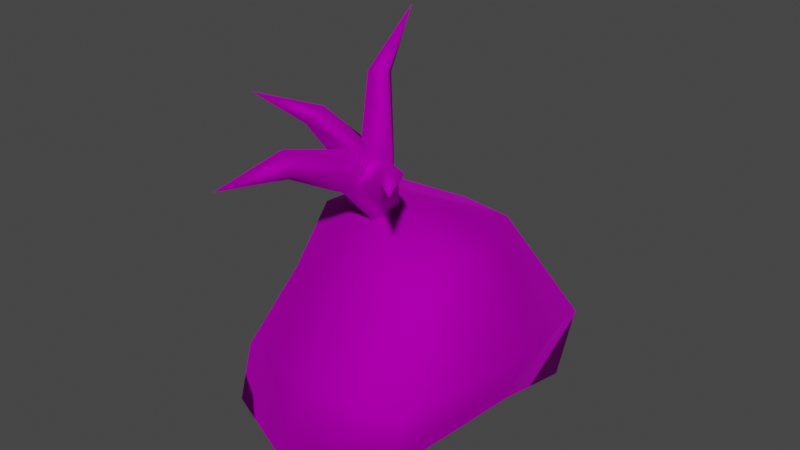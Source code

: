 # Source: Wig_F_Hair_Back.blend  (saved by Blender 4.1.24; exported with 4.5.12 LTS)
import bpy
from mathutils import Matrix  # noqa: F401  (used for matrix-valued properties, if any)

bpy.ops.wm.read_factory_settings(use_empty=True)
scene = bpy.context.scene
scene.name = 'Scene'

# ---- collections
col_collection = bpy.data.collections.new('Collection'); scene.collection.children.link(col_collection)

# ---- images (referenced by path relative to the original .blend; pixels are not part of the script)
import os
ASSET_DIR = os.environ.get("B2B_ASSET_DIR", "")  # directory of the original .blend (textures are referenced by path, not embedded)
HERE = os.path.dirname(os.path.abspath(__file__))  # packed textures are extracted next to this script under _unpacked/

def load_image(name, relpath, width, height, colorspace="sRGB"):
    """Load a texture the original file referenced (path relative to the .blend, or extracted next to this script)."""
    p = next((c for c in (os.path.join(HERE, relpath), os.path.join(ASSET_DIR, relpath)) if relpath and os.path.exists(c)), "")
    if p:
        img = bpy.data.images.load(p, check_existing=True)
        img.name = name
    else:  # same state as the original file: an image datablock whose file is absent (Cycles renders it pink)
        img = bpy.data.images.new(name, width, height)
        img.source = "FILE"
        img.filepath = "//" + (relpath or name)
    img.colorspace_settings.name = colorspace
    return img
img_f_haircurly_long_png = load_image('F_HairCurly_Long.png', 'F_HairCurly_Long.png', 1024, 1024, 'sRGB')

# ---- materials (node trees are filled in below, after node groups)
mat_10___default_001 = bpy.data.materials.new('10 - Default.001')
mat_10___default_001.use_transparent_shadow = False
mat_10___default_001.diffuse_color = (0.5882, 0.5882, 0.5882, 1.0)
mat_10___default_001.roughness = 0.8586
mat_10___default_001.specular_intensity = 0.0
mat_10___default_001.metallic = 1.0

# ---- material node trees
mat_10___default_001.use_nodes = True; mat_10___default_001.node_tree.nodes.clear()
_N = mat_10___default_001.node_tree.nodes; _L = mat_10___default_001.node_tree.links
n0 = _N.new('ShaderNodeBsdfPrincipled'); n0.name = 'Principled BSDF'; n0.location = (10, 300)
n0.distribution = 'GGX'
n0.subsurface_method = 'BURLEY'
n0.inputs[1].default_value = 1.0
n0.inputs[2].default_value = 0.8586
n0.inputs[3].default_value = 1.45
n0.inputs[13].default_value = 0.0
n0.inputs[27].default_value = (0.0, 0.0, 0.0, 1.0)
n1 = _N.new('ShaderNodeOutputMaterial'); n1.name = 'Material Output'; n1.location = (300, 300)
n2 = _N.new('ShaderNodeNormalMap'); n2.name = 'Normal Map'; n2.location = (-300, -300)
n2.label = 'Normal/Map'
n3 = _N.new('ShaderNodeTexImage'); n3.name = 'Image Texture'; n3.location = (-300, 600)
n3.image = img_f_haircurly_long_png
_L.new(n0.outputs[0], n1.inputs[0])
_L.new(n2.outputs[0], n0.inputs[5])
_L.new(n3.outputs[0], n0.inputs[0])
n1.is_active_output = True

# ---- world
world_world = bpy.data.worlds.new('World'); scene.world = world_world
world_world.use_nodes = True; world_world.node_tree.nodes.clear()
_N = world_world.node_tree.nodes; _L = world_world.node_tree.links
n0 = _N.new('ShaderNodeOutputWorld'); n0.name = 'World Output'; n0.location = (300, 300)
n1 = _N.new('ShaderNodeBackground'); n1.name = 'Background'; n1.location = (10, 300)
n1.inputs[0].default_value = (0.05088, 0.05088, 0.05088, 1.0)
_L.new(n1.outputs[0], n0.inputs[0])
n0.is_active_output = True
world_world.color = (0.05088, 0.05088, 0.05088)
world_world.use_sun_shadow = False
world_world.sun_shadow_jitter_overblur = 0.0

# ---- meshes
me_mesh_002 = bpy.data.meshes.new('Mesh.002')
me_mesh_002.from_pydata([(-3.725e-09, -0.5746, 4.117), (-1.078, -1.221, 2.855), (-0.05713, -1.562, 2.855), (-3.725e-09, -0.5746, 4.117), (-1.464, -0.1237, 3.427), (-3.725e-09, -0.5746, 4.117), (-1.166, 1.131, 3.518), (-3.725e-09, -0.5746, 4.117), (-3.725e-09, 1.633, 3.299), (-3.725e-09, -0.5746, 4.117), (1.166, 1.131, 3.518), (-3.725e-09, -0.5746, 4.117), (1.569, -0.1237, 3.427), (-3.725e-09, -0.5746, 4.117), (1.078, -1.221, 2.854), (-3.725e-09, -0.5746, 4.117), (1.078, -1.221, 2.854), (-1.577, -1.853, 1.529), (-3.725e-09, -2.324, 1.759), (-2.339, 0.1521, 1.952), (-1.811, 2.342, 1.494), (-3.725e-09, 3.12, 1.149), (1.811, 2.342, 1.494), (2.339, 0.1521, 1.952), (1.577, -1.853, 1.529), (1.577, -1.853, 1.529), (-1.472, -2.209, 0.7158), (-3.725e-09, -2.779, 0.5922), (-2.179, -0.1988, 1.29), (-1.717, 2.033, 0.3592), (-3.725e-09, 2.651, -0.01305), (1.717, 2.033, 0.3592), (2.179, -0.1988, 1.29), (1.472, -2.209, 0.7158), (1.472, -2.209, 0.7158), (-3.725e-09, -1.988, -0.00242), (-3.725e-09, -2.779, 0.5922), (-1.472, -2.209, 0.7158), (-2.179, -0.1988, 1.29), (-1.717, 2.033, 0.3592), (-3.725e-09, 2.651, -0.01305), (1.717, 2.033, 0.3592), (2.179, -0.1988, 1.29), (1.472, -2.209, 0.7158), (-0.05484, -0.3618, 4.012), (0.5286, -0.7243, 4.664), (0.2302, -0.3455, 3.939), (0.1204, -0.8235, 4.821), (1.173, -1.356, 5.102), (0.9519, -1.415, 5.245), (1.634, -2.231, 5.22), (0.2302, -0.3455, 3.939), (0.4976, -1.058, 4.379), (0.1623, -0.5962, 3.797), (0.5286, -0.7243, 4.664), (1.119, -1.563, 4.942), (1.173, -1.356, 5.102), (1.634, -2.231, 5.22), (0.1623, -0.5962, 3.797), (0.08933, -1.157, 4.536), (-0.1228, -0.5808, 3.895), (0.4976, -1.058, 4.379), (0.8986, -1.621, 5.084), (1.119, -1.563, 4.942), (-0.1228, -0.5808, 3.895), (0.1204, -0.8235, 4.821), (-0.05484, -0.3618, 4.012), (0.08933, -1.157, 4.536), (0.9519, -1.415, 5.245), (0.8986, -1.621, 5.084), (0.1041, -0.3614, 3.928), (-0.07508, -0.6407, 4.747), (0.1716, -0.6043, 3.95), (-0.3115, -0.2733, 4.747), (-0.5123, -1.19, 5.449), (-0.6477, -0.9695, 5.503), (-1.237, -1.793, 5.813), (0.1716, -0.6043, 3.95), (-0.4046, -0.8333, 4.507), (-0.05839, -0.6725, 3.836), (-0.07508, -0.6407, 4.747), (-0.7278, -1.274, 5.302), (-0.5123, -1.19, 5.449), (-1.237, -1.793, 5.813), (-0.05839, -0.6725, 3.836), (-0.6409, -0.4659, 4.507), (-0.1258, -0.4296, 3.814), (-0.4046, -0.8333, 4.507), (-0.8632, -1.054, 5.356), (-0.7278, -1.274, 5.302), (-0.1258, -0.4296, 3.814), (-0.3115, -0.2733, 4.747), (0.1041, -0.3614, 3.928), (-0.6409, -0.4659, 4.507), (-0.6477, -0.9695, 5.503), (-0.8632, -1.054, 5.356), (-0.0324, -0.6356, 3.834), (-0.2037, -0.6543, 4.87), (-0.1428, -0.4045, 3.863), (0.06591, -1.02, 4.944), (-0.243, -0.3769, 5.964), (-0.1126, -0.6145, 6.059), (0.1234, 0.05919, 6.901), (-0.1428, -0.4045, 3.863), (0.1703, -0.3956, 4.867), (0.1035, -0.3068, 3.902), (-0.2037, -0.6543, 4.87), (0.003465, -0.2516, 5.964), (-0.243, -0.3769, 5.964), (0.1234, 0.05919, 6.901), (0.1035, -0.3068, 3.902), (0.4399, -0.7616, 4.941), (0.2139, -0.538, 3.874), (0.1703, -0.3956, 4.867), (0.1339, -0.4892, 6.059), (0.003465, -0.2516, 5.964), (0.2139, -0.538, 3.874), (0.06591, -1.02, 4.944), (-0.0324, -0.6356, 3.834), (0.4399, -0.7616, 4.941), (-0.1126, -0.6145, 6.059), (0.1339, -0.4892, 6.059), (0.1173, -0.4181, 3.982), (0.2756, -1.143, 4.793), (0.2858, -0.5961, 3.878), (-0.1224, -0.9171, 4.957), (-0.006378, -2.227, 5.216), (-0.2887, -2.166, 5.322), (-0.5266, -3.225, 4.992), (0.2858, -0.5961, 3.878), (0.01516, -1.334, 4.459), (0.07524, -0.7144, 3.757), (0.2756, -1.143, 4.793), (-0.1161, -2.255, 4.961), (-0.006378, -2.227, 5.216), (-0.5266, -3.225, 4.992), (0.07524, -0.7144, 3.757), (-0.3828, -1.108, 4.623), (-0.09327, -0.5184, 3.837), (0.01516, -1.334, 4.459), (-0.3984, -2.194, 5.067), (-0.1161, -2.255, 4.961), (-0.09327, -0.5184, 3.837), (-0.1224, -0.9171, 4.957), (0.1173, -0.4181, 3.982), (-0.3828, -1.108, 4.623), (-0.2887, -2.166, 5.322), (-0.3984, -2.194, 5.067)], [], [(0, 1, 2), (3, 4, 1), (5, 6, 4), (7, 8, 6), (9, 10, 8), (11, 12, 10), (13, 14, 12), (15, 2, 16), (17, 2, 1), (2, 17, 18), (19, 1, 4), (1, 19, 17), (19, 6, 20), (6, 19, 4), (21, 6, 8), (6, 21, 20), (22, 8, 10), (8, 22, 21), (23, 10, 12), (10, 23, 22), (24, 12, 14), (12, 24, 23), (18, 16, 2), (16, 18, 25), (26, 18, 17), (18, 26, 27), (28, 17, 19), (17, 28, 26), (29, 19, 20), (19, 29, 28), (30, 20, 21), (20, 30, 29), (31, 21, 22), (21, 31, 30), (32, 22, 23), (22, 32, 31), (33, 23, 24), (23, 33, 32), (27, 25, 18), (25, 27, 34), (35, 36, 37), (35, 37, 38), (35, 38, 39), (35, 39, 40), (35, 40, 41), (35, 41, 42), (35, 42, 43), (35, 43, 36), (44, 45, 46), (45, 44, 47), (47, 48, 45), (48, 47, 49), (49, 50, 48), (51, 52, 53), (52, 51, 54), (54, 55, 52), (55, 54, 56), (56, 57, 55), (58, 59, 60), (59, 58, 61), (61, 62, 59), (62, 61, 63), (63, 57, 62), (64, 65, 66), (65, 64, 67), (67, 68, 65), (68, 67, 69), (69, 57, 68), (70, 71, 72), (71, 70, 73), (73, 74, 71), (74, 73, 75), (75, 76, 74), (77, 78, 79), (78, 77, 80), (80, 81, 78), (81, 80, 82), (82, 83, 81), (84, 85, 86), (85, 84, 87), (87, 88, 85), (88, 87, 89), (89, 83, 88), (90, 91, 92), (91, 90, 93), (93, 94, 91), (94, 93, 95), (95, 83, 94), (96, 97, 98), (97, 96, 99), (99, 100, 97), (100, 99, 101), (101, 102, 100), (103, 104, 105), (104, 103, 106), (106, 107, 104), (107, 106, 108), (108, 109, 107), (110, 111, 112), (111, 110, 113), (113, 114, 111), (114, 113, 115), (115, 109, 114), (116, 117, 118), (117, 116, 119), (119, 120, 117), (120, 119, 121), (121, 109, 120), (122, 123, 124), (123, 122, 125), (125, 126, 123), (126, 125, 127), (127, 128, 126), (129, 130, 131), (130, 129, 132), (132, 133, 130), (133, 132, 134), (134, 135, 133), (136, 137, 138), (137, 136, 139), (139, 140, 137), (140, 139, 141), (141, 135, 140), (142, 143, 144), (143, 142, 145), (145, 146, 143), (146, 145, 147), (147, 135, 146)])
me_mesh_002.polygons.foreach_set('use_smooth', [True] * 128)
_uv = me_mesh_002.uv_layers.new(name='uvs_0')
_uv.uv.foreach_set('vector', [0.1825, 0.0476, 0.2358, 0.07372, 0.1185, 0.07554, 0.2891, 0.02914, 0.3385, 0.07464, 0.2358, 0.07372, 0.3878, 0.04945, 0.4297, 0.08018, 0.3385, 0.07464, 0.4715, 0.04022, 0.514, 0.0801, 0.4297, 0.08018, 0.5565, 0.0493, 0.6024, 0.07761, 0.514, 0.0801, 0.6483, 0.03523, 0.6892, 0.06916, 0.6024, 0.07761, 0.7301, 0.03241, 0.7669, 0.06775, 0.6892, 0.06916, 0.05457, 0.03278, 0.1185, 0.07554, 0.01783, 0.06813, 0.2358, 0.3111, 0.1185, 0.07554, 0.2358, 0.07372, 0.1185, 0.07554, 0.2358, 0.3111, 0.1185, 0.3129, 0.3385, 0.312, 0.2358, 0.07372, 0.3385, 0.07464, 0.2358, 0.07372, 0.3385, 0.312, 0.2358, 0.3111, 0.3385, 0.312, 0.4297, 0.08018, 0.4297, 0.3176, 0.4297, 0.08018, 0.3385, 0.312, 0.3385, 0.07464, 0.514, 0.3175, 0.4297, 0.08018, 0.514, 0.0801, 0.4297, 0.08018, 0.514, 0.3175, 0.4297, 0.3176, 0.6024, 0.315, 0.514, 0.0801, 0.6024, 0.07761, 0.514, 0.0801, 0.6024, 0.315, 0.514, 0.3175, 0.6892, 0.3066, 0.6024, 0.07761, 0.6892, 0.06916, 0.6024, 0.07761, 0.6892, 0.3066, 0.6024, 0.315, 0.7669, 0.3052, 0.6892, 0.06916, 0.7669, 0.06775, 0.6892, 0.06916, 0.7669, 0.3052, 0.6892, 0.3066, 0.1185, 0.3129, 0.01783, 0.06813, 0.1185, 0.07554, 0.01783, 0.06813, 0.1185, 0.3129, 0.01783, 0.3055, 0.2358, 0.3417, 0.1185, 0.3129, 0.2358, 0.3111, 0.1185, 0.3129, 0.2358, 0.3417, 0.1185, 0.3436, 0.3385, 0.3427, 0.2358, 0.3111, 0.3385, 0.312, 0.2358, 0.3111, 0.3385, 0.3427, 0.2358, 0.3417, 0.4297, 0.3482, 0.3385, 0.312, 0.4297, 0.3176, 0.3385, 0.312, 0.4297, 0.3482, 0.3385, 0.3427, 0.514, 0.3481, 0.4297, 0.3176, 0.514, 0.3175, 0.4297, 0.3176, 0.514, 0.3481, 0.4297, 0.3482, 0.6024, 0.3456, 0.514, 0.3175, 0.6024, 0.315, 0.514, 0.3175, 0.6024, 0.3456, 0.514, 0.3481, 0.6892, 0.3372, 0.6024, 0.315, 0.6892, 0.3066, 0.6024, 0.315, 0.6892, 0.3372, 0.6024, 0.3456, 0.7669, 0.3358, 0.6892, 0.3066, 0.7669, 0.3052, 0.6892, 0.3066, 0.7669, 0.3358, 0.6892, 0.3372, 0.1185, 0.3436, 0.01783, 0.3055, 0.1185, 0.3129, 0.01783, 0.3055, 0.1185, 0.3436, 0.01783, 0.3362, 0.1918, 0.8288, 0.1918, 0.8049, 0.132, 0.8109, 0.1918, 0.8288, 0.132, 0.8109, 0.1033, 0.8295, 0.1918, 0.8288, 0.1033, 0.8295, 0.1221, 0.8819, 0.1918, 0.8288, 0.1221, 0.8819, 0.1918, 0.8988, 0.1918, 0.8288, 0.1918, 0.8988, 0.2615, 0.8819, 0.1918, 0.8288, 0.2615, 0.8819, 0.2803, 0.8295, 0.1918, 0.8288, 0.2803, 0.8295, 0.2516, 0.8109, 0.1918, 0.8288, 0.2516, 0.8109, 0.1918, 0.8049, 0.1603, 0.6115, 0.2488, 0.5561, 0.2488, 0.6115, 0.2488, 0.5561, 0.1603, 0.6115, 0.1603, 0.5561, 0.1603, 0.5561, 0.2488, 0.5006, 0.2488, 0.5561, 0.2488, 0.5006, 0.1603, 0.5561, 0.1603, 0.5006, 0.1603, 0.5006, 0.2022, 0.4491, 0.2488, 0.5006, 0.1603, 0.6115, 0.2488, 0.5561, 0.2488, 0.6115, 0.2488, 0.5561, 0.1603, 0.6115, 0.1603, 0.5561, 0.1603, 0.5561, 0.2488, 0.5006, 0.2488, 0.5561, 0.2488, 0.5006, 0.1603, 0.5561, 0.1603, 0.5006, 0.1603, 0.5006, 0.2022, 0.4491, 0.2488, 0.5006, 0.1603, 0.6115, 0.2488, 0.5561, 0.2488, 0.6115, 0.2488, 0.5561, 0.1603, 0.6115, 0.1603, 0.5561, 0.1603, 0.5561, 0.2488, 0.5006, 0.2488, 0.5561, 0.2488, 0.5006, 0.1603, 0.5561, 0.1603, 0.5006, 0.1603, 0.5006, 0.2022, 0.4491, 0.2488, 0.5006, 0.1603, 0.6115, 0.2488, 0.5561, 0.2488, 0.6115, 0.2488, 0.5561, 0.1603, 0.6115, 0.1603, 0.5561, 0.1603, 0.5561, 0.2488, 0.5006, 0.2488, 0.5561, 0.2488, 0.5006, 0.1603, 0.5561, 0.1603, 0.5006, 0.1603, 0.5006, 0.2022, 0.4491, 0.2488, 0.5006, 0.1636, 0.6754, 0.2375, 0.5855, 0.2375, 0.6754, 0.2375, 0.5855, 0.1636, 0.6754, 0.1636, 0.5855, 0.1636, 0.5855, 0.2375, 0.4956, 0.2375, 0.5855, 0.2375, 0.4956, 0.1636, 0.5855, 0.1636, 0.4956, 0.1636, 0.4956, 0.1995, 0.4118, 0.2375, 0.4956, 0.1636, 0.6754, 0.2375, 0.5855, 0.2375, 0.6754, 0.2375, 0.5855, 0.1636, 0.6754, 0.1636, 0.5855, 0.1636, 0.5855, 0.2375, 0.4956, 0.2375, 0.5855, 0.2375, 0.4956, 0.1636, 0.5855, 0.1636, 0.4956, 0.1636, 0.4956, 0.1997, 0.4123, 0.2375, 0.4956, 0.1636, 0.6754, 0.2375, 0.5855, 0.2375, 0.6754, 0.2375, 0.5855, 0.1636, 0.6754, 0.1636, 0.5855, 0.1636, 0.5855, 0.2375, 0.4956, 0.2375, 0.5855, 0.2375, 0.4956, 0.1636, 0.5855, 0.1636, 0.4956, 0.1636, 0.4956, 0.1997, 0.4123, 0.2375, 0.4956, 0.1636, 0.6754, 0.2375, 0.5855, 0.2375, 0.6754, 0.2375, 0.5855, 0.1636, 0.6754, 0.1636, 0.5855, 0.1636, 0.5855, 0.2375, 0.4956, 0.2375, 0.5855, 0.2375, 0.4956, 0.1636, 0.5855, 0.1636, 0.4956, 0.1636, 0.4956, 0.1997, 0.4123, 0.2375, 0.4956, 0.1711, 0.6707, 0.2352, 0.5861, 0.2352, 0.6707, 0.2352, 0.5861, 0.1711, 0.6707, 0.1711, 0.5861, 0.1711, 0.5861, 0.2352, 0.5015, 0.2352, 0.5861, 0.2352, 0.5015, 0.1711, 0.5861, 0.1711, 0.5015, 0.1711, 0.5015, 0.2038, 0.4227, 0.2352, 0.5015, 0.1711, 0.6707, 0.2352, 0.5861, 0.2352, 0.6707, 0.2352, 0.5861, 0.1711, 0.6707, 0.1711, 0.5861, 0.1711, 0.5861, 0.2352, 0.5015, 0.2352, 0.5861, 0.2352, 0.5015, 0.1711, 0.5861, 0.1711, 0.5015, 0.1711, 0.5015, 0.2039, 0.4227, 0.2352, 0.5015, 0.1711, 0.6707, 0.2352, 0.5861, 0.2352, 0.6707, 0.2352, 0.5861, 0.1711, 0.6707, 0.1711, 0.5861, 0.1711, 0.5861, 0.2352, 0.5015, 0.2352, 0.5861, 0.2352, 0.5015, 0.1711, 0.5861, 0.1711, 0.5015, 0.1711, 0.5015, 0.2039, 0.4227, 0.2352, 0.5015, 0.1711, 0.6707, 0.2352, 0.5861, 0.2352, 0.6707, 0.2352, 0.5861, 0.1711, 0.6707, 0.1711, 0.5861, 0.1711, 0.5861, 0.2352, 0.5015, 0.2352, 0.5861, 0.2352, 0.5015, 0.1711, 0.5861, 0.1711, 0.5015, 0.1711, 0.5015, 0.2039, 0.4227, 0.2352, 0.5015, 0.1586, 0.6717, 0.2433, 0.5853, 0.2433, 0.6717, 0.2433, 0.5853, 0.1586, 0.6717, 0.1586, 0.5853, 0.1586, 0.5853, 0.2433, 0.4988, 0.2433, 0.5853, 0.2433, 0.4988, 0.1586, 0.5853, 0.1586, 0.4988, 0.1586, 0.4988, 0.2009, 0.4198, 0.2433, 0.4988, 0.1586, 0.6717, 0.2433, 0.5853, 0.2433, 0.6717, 0.2433, 0.5853, 0.1586, 0.6717, 0.1586, 0.5853, 0.1586, 0.5853, 0.2433, 0.4988, 0.2433, 0.5853, 0.2433, 0.4988, 0.1586, 0.5853, 0.1586, 0.4988, 0.1586, 0.4988, 0.2013, 0.4198, 0.2433, 0.4988, 0.1586, 0.6717, 0.2433, 0.5853, 0.2433, 0.6717, 0.2433, 0.5853, 0.1586, 0.6717, 0.1586, 0.5853, 0.1586, 0.5853, 0.2433, 0.4988, 0.2433, 0.5853, 0.2433, 0.4988, 0.1586, 0.5853, 0.1586, 0.4988, 0.1586, 0.4988, 0.2013, 0.4198, 0.2433, 0.4988, 0.1586, 0.6717, 0.2433, 0.5853, 0.2433, 0.6717, 0.2433, 0.5853, 0.1586, 0.6717, 0.1586, 0.5853, 0.1586, 0.5853, 0.2433, 0.4988, 0.2433, 0.5853, 0.2433, 0.4988, 0.1586, 0.5853, 0.1586, 0.4988, 0.1586, 0.4988, 0.2013, 0.4198, 0.2433, 0.4988])
_uv.active_render = True
_uv = me_mesh_002.uv_layers.new(name='UVChannel_1')
_uv.uv.foreach_set('vector', [0.0, 0.0, 0.0, 0.0, 0.0, 0.0, 0.0, 0.0, 0.0, 0.0, 0.0, 0.0, 0.0, 0.0, 0.0, 0.0, 0.0, 0.0, 0.0, 0.0, 0.0, 0.0, 0.0, 0.0, 0.0, 0.0, 0.0, 0.0, 0.0, 0.0, 0.0, 0.0, 0.0, 0.0, 0.0, 0.0, 0.0, 0.0, 0.0, 0.0, 0.0, 0.0, 0.0, 0.0, 0.0, 0.0, 0.0, 0.0, 0.0, 0.0, 0.0, 0.0, 0.0, 0.0, 0.0, 0.0, 0.0, 0.0, 0.0, 0.0, 0.0, 0.0, 0.0, 0.0, 0.0, 0.0, 0.0, 0.0, 0.0, 0.0, 0.0, 0.0, 0.0, 0.0, 0.0, 0.0, 0.0, 0.0, 0.0, 0.0, 0.0, 0.0, 0.0, 0.0, 0.0, 0.0, 0.0, 0.0, 0.0, 0.0, 0.0, 0.0, 0.0, 0.0, 0.0, 0.0, 0.0, 0.0, 0.0, 0.0, 0.0, 0.0, 0.0, 0.0, 0.0, 0.0, 0.0, 0.0, 0.0, 0.0, 0.0, 0.0, 0.0, 0.0, 0.0, 0.0, 0.0, 0.0, 0.0, 0.0, 0.0, 0.0, 0.0, 0.0, 0.0, 0.0, 0.0, 0.0, 0.0, 0.0, 0.0, 0.0, 0.0, 0.0, 0.0, 0.0, 0.0, 0.0, 0.0, 0.0, 0.0, 0.0, 0.0, 0.0, 0.0, 0.0, 0.0, 0.0, 0.0, 0.0, 0.0, 0.0, 0.0, 0.0, 0.0, 0.0, 0.0, 0.0, 0.0, 0.0, 0.0, 0.0, 0.0, 0.0, 0.0, 0.0, 0.0, 0.0, 0.0, 0.0, 0.0, 0.0, 0.0, 0.0, 0.0, 0.0, 0.0, 0.0, 0.0, 0.0, 0.0, 0.0, 0.0, 0.0, 0.0, 0.0, 0.0, 0.0, 0.0, 0.0, 0.0, 0.0, 0.0, 0.0, 0.0, 0.0, 0.0, 0.0, 0.0, 0.0, 0.0, 0.0, 0.0, 0.0, 0.0, 0.0, 0.0, 0.0, 0.0, 0.0, 0.0, 0.0, 0.0, 0.0, 0.0, 0.0, 0.0, 0.0, 0.0, 0.0, 0.0, 0.0, 0.0, 0.0, 0.0, 0.0, 0.0, 0.0, 0.0, 0.0, 0.0, 0.0, 0.0, 0.0, 0.0, 0.0, 0.0, 0.0, 0.0, 0.0, 0.0, 0.0, 0.0, 0.0, 0.0, 0.0, 0.0, 0.0, 0.0, 0.0, 0.0, 0.0, 0.0, 0.0, 0.0, 0.0, 0.0, 0.0, 0.0, 0.0, 0.0, 0.0, 0.0, 0.0, 0.0, 0.0, 0.0, 0.0, 0.0, 0.0, 0.0, 0.0, 0.0, 0.0, 0.0, 0.0, 0.0, 0.0, 0.0, 0.0, 0.0, 0.0, 0.0, 0.0, 0.0, 0.0, 0.0, 0.0, 0.0, 0.0, 0.0, 0.0, 0.0, 0.0, 0.0, 0.0, 0.0, 0.0, 0.0, 0.0, 0.0, 0.0, 0.0, 0.0, 0.0, 0.0, 0.0, 0.0, 0.0, 0.0, 0.0, 0.0, 0.0, 0.0, 0.0, 0.0, 0.0, 0.0, 0.0, 0.0, 0.0, 0.0, 0.0, 0.0, 0.0, 0.0, 0.0, 0.0, 0.0, 0.0, 0.0, 0.0, 0.0, 0.0, 0.0, 0.0, 0.0, 0.0, 0.0, 0.0, 0.0, 0.0, 0.0, 0.0, 0.0, 0.0, 0.0, 0.0, 0.0, 0.0, 0.0, 0.0, 0.0, 0.0, 0.0, 0.0, 0.0, 0.0, 0.0, 0.0, 0.0, 0.0, 0.0, 0.0, 0.0, 0.0, 0.0, 0.0, 0.0, 0.0, 0.0, 0.0, 0.0, 0.0, 0.0, 0.0, 0.0, 0.0, 0.0, 0.0, 0.0, 0.0, 0.0, 0.0, 0.0, 0.0, 0.0, 0.0, 0.0, 0.0, 0.0, 0.0, 0.0, 0.0, 0.0, 0.0, 0.0, 0.0, 0.0, 0.0, 0.0, 0.0, 0.0, 0.0, 0.0, 0.0, 0.0, 0.0, 0.0, 0.0, 0.0, 0.0, 0.0, 0.0, 0.0, 0.0, 0.0, 0.0, 0.0, 0.0, 0.0, 0.0, 0.0, 0.0, 0.0, 0.0, 0.0, 0.0, 0.0, 0.0, 0.0, 0.0, 0.0, 0.0, 0.0, 0.0, 0.0, 0.0, 0.0, 0.0, 0.0, 0.0, 0.0, 0.0, 0.0, 0.0, 0.0, 0.0, 0.0, 0.0, 0.0, 0.0, 0.0, 0.0, 0.0, 0.0, 0.0, 0.0, 0.0, 0.0, 0.0, 0.0, 0.0, 0.0, 0.0, 0.0, 0.0, 0.0, 0.0, 0.0, 0.0, 0.0, 0.0, 0.0, 0.0, 0.0, 0.0, 0.0, 0.0, 0.0, 0.0, 0.0, 0.0, 0.0, 0.0, 0.0, 0.0, 0.0, 0.0, 0.0, 0.0, 0.0, 0.0, 0.0, 0.0, 0.0, 0.0, 0.0, 0.0, 0.0, 0.0, 0.0, 0.0, 0.0, 0.0, 0.0, 0.0, 0.0, 0.0, 0.0, 0.0, 0.0, 0.0, 0.0, 0.0, 0.0, 0.0, 0.0, 0.0, 0.0, 0.0, 0.0, 0.0, 0.0, 0.0, 0.0, 0.0, 0.0, 0.0, 0.0, 0.0, 0.0, 0.0, 0.0, 0.0, 0.0, 0.0, 0.0, 0.0, 0.0, 0.0, 0.0, 0.0, 0.0, 0.0, 0.0, 0.0, 0.0, 0.0, 0.0, 0.0, 0.0, 0.0, 0.0, 0.0, 0.0, 0.0, 0.0, 0.0, 0.0, 0.0, 0.0, 0.0, 0.0, 0.0, 0.0, 0.0, 0.0, 0.0, 0.0, 0.0, 0.0, 0.0, 0.0, 0.0, 0.0, 0.0, 0.0, 0.0, 0.0, 0.0, 0.0, 0.0, 0.0, 0.0, 0.0, 0.0, 0.0, 0.0, 0.0, 0.0, 0.0, 0.0, 0.0, 0.0, 0.0, 0.0, 0.0, 0.0, 0.0, 0.0, 0.0, 0.0, 0.0, 0.0, 0.0, 0.0, 0.0, 0.0, 0.0, 0.0, 0.0, 0.0, 0.0, 0.0, 0.0, 0.0, 0.0, 0.0, 0.0, 0.0, 0.0, 0.0, 0.0, 0.0, 0.0, 0.0, 0.0, 0.0, 0.0, 0.0, 0.0, 0.0, 0.0, 0.0, 0.0, 0.0, 0.0, 0.0, 0.0, 0.0, 0.0, 0.0, 0.0, 0.0, 0.0, 0.0, 0.0, 0.0, 0.0, 0.0, 0.0, 0.0, 0.0, 0.0, 0.0, 0.0, 0.0, 0.0, 0.0, 0.0, 0.0, 0.0, 0.0, 0.0, 0.0, 0.0, 0.0, 0.0, 0.0, 0.0, 0.0, 0.0, 0.0, 0.0, 0.0, 0.0, 0.0, 0.0, 0.0, 0.0, 0.0, 0.0, 0.0, 0.0, 0.0, 0.0, 0.0, 0.0, 0.0, 0.0, 0.0, 0.0, 0.0, 0.0, 0.0, 0.0, 0.0, 0.0, 0.0, 0.0, 0.0, 0.0, 0.0, 0.0, 0.0, 0.0, 0.0, 0.0, 0.0, 0.0, 0.0, 0.0, 0.0, 0.0, 0.0, 0.0, 0.0, 0.0, 0.0, 0.0, 0.0, 0.0, 0.0, 0.0, 0.0, 0.0, 0.0, 0.0, 0.0, 0.0, 0.0, 0.0, 0.0, 0.0, 0.0, 0.0, 0.0, 0.0, 0.0, 0.0, 0.0, 0.0, 0.0, 0.0, 0.0, 0.0, 0.0, 0.0, 0.0, 0.0, 0.0, 0.0, 0.0, 0.0, 0.0, 0.0, 0.0, 0.0, 0.0, 0.0, 0.0, 0.0, 0.0, 0.0, 0.0, 0.0, 0.0])
me_mesh_002.materials.append(mat_10___default_001)
me_mesh_002.use_remesh_fix_poles = True
me_mesh_002.use_remesh_preserve_attributes = False
me_mesh_002.use_mirror_vertex_groups = False
me_mesh_002.update()
me_mesh_002.normals_split_custom_set([tuple(v) for v in zip(*[iter([-0.006721, -0.3237, 0.9461, -0.52, -0.6489, 0.5555, -0.02748, -0.8108, 0.5847, -0.006735, -0.3238, 0.9461, -0.699, -0.197, 0.6874, -0.52, -0.6489, 0.5555, -0.006776, -0.3238, 0.9461, -0.4614, 0.4285, 0.7769, -0.699, -0.197, 0.6874, -0.006754, -0.3239, 0.9461, -0.0004778, 0.6732, 0.7395, -0.4614, 0.4285, 0.7769, -0.006813, -0.3239, 0.9461, 0.4528, 0.4417, 0.7745, -0.0004778, 0.6732, 0.7395, -0.006789, -0.3238, 0.9461, 0.7024, -0.1696, 0.6912, 0.4528, 0.4417, 0.7745, -0.006809, -0.3238, 0.9461, 0.449, -0.6818, 0.5775, 0.7024, -0.1696, 0.6912, -0.006808, -0.3237, 0.9461, -0.02748, -0.8108, 0.5847, 0.4488, -0.682, 0.5775, -0.6944, -0.6444, 0.3202, -0.02748, -0.8108, 0.5847, -0.52, -0.6489, 0.5555, -0.02748, -0.8108, 0.5847, -0.6944, -0.6444, 0.3202, -0.003618, -0.8871, 0.4615, -0.9804, -0.04983, 0.1906, -0.52, -0.6489, 0.5555, -0.699, -0.197, 0.6874, -0.52, -0.6489, 0.5555, -0.9804, -0.04983, 0.1906, -0.6944, -0.6444, 0.3202, -0.9804, -0.04983, 0.1906, -0.4614, 0.4285, 0.7769, -0.7074, 0.6896, 0.1549, -0.4614, 0.4285, 0.7769, -0.9804, -0.04983, 0.1906, -0.699, -0.197, 0.6874, -0.009464, 0.9981, 0.06117, -0.4614, 0.4285, 0.7769, -0.0004778, 0.6732, 0.7395, -0.4614, 0.4285, 0.7769, -0.009464, 0.9981, 0.06117, -0.7074, 0.6896, 0.1549, 0.7214, 0.6746, 0.1563, -0.0004778, 0.6732, 0.7395, 0.4528, 0.4417, 0.7745, -0.0004778, 0.6732, 0.7395, 0.7214, 0.6746, 0.1563, -0.009464, 0.9981, 0.06117, 0.9892, -0.0127, 0.1458, 0.4528, 0.4417, 0.7745, 0.7024, -0.1696, 0.6912, 0.4528, 0.4417, 0.7745, 0.9892, -0.0127, 0.1458, 0.7214, 0.6746, 0.1563, 0.6854, -0.659, 0.3097, 0.7024, -0.1696, 0.6912, 0.449, -0.6818, 0.5775, 0.7024, -0.1696, 0.6912, 0.6854, -0.659, 0.3097, 0.9892, -0.0127, 0.1458, -0.003618, -0.8871, 0.4615, 0.4488, -0.682, 0.5775, -0.02748, -0.8108, 0.5847, 0.4488, -0.682, 0.5775, -0.003618, -0.8871, 0.4615, 0.6853, -0.6591, 0.3098, -0.6842, -0.6067, -0.4048, -0.003618, -0.8871, 0.4615, -0.6944, -0.6444, 0.3202, -0.003618, -0.8871, 0.4615, -0.6842, -0.6067, -0.4048, 0.0002996, -0.9638, -0.2665, -0.8913, -0.1754, -0.418, -0.6944, -0.6444, 0.3202, -0.9804, -0.04983, 0.1906, -0.6944, -0.6444, 0.3202, -0.8913, -0.1754, -0.418, -0.6842, -0.6067, -0.4048, -0.66, 0.3866, -0.6441, -0.9804, -0.04983, 0.1906, -0.7074, 0.6896, 0.1549, -0.9804, -0.04983, 0.1906, -0.66, 0.3866, -0.6441, -0.8913, -0.1754, -0.418, -0.009295, 0.6033, -0.7975, -0.7074, 0.6896, 0.1549, -0.009464, 0.9981, 0.06117, -0.7074, 0.6896, 0.1549, -0.009295, 0.6033, -0.7975, -0.66, 0.3866, -0.6441, 0.6758, 0.3677, -0.6388, -0.009464, 0.9981, 0.06117, 0.7214, 0.6746, 0.1563, -0.009464, 0.9981, 0.06117, 0.6758, 0.3677, -0.6388, -0.009295, 0.6033, -0.7975, 0.8939, -0.1419, -0.4252, 0.7214, 0.6746, 0.1563, 0.9892, -0.0127, 0.1458, 0.7214, 0.6746, 0.1563, 0.8939, -0.1419, -0.4252, 0.6758, 0.3677, -0.6388, 0.6812, -0.6092, -0.4059, 0.9892, -0.0127, 0.1458, 0.6854, -0.659, 0.3097, 0.9892, -0.0127, 0.1458, 0.6812, -0.6092, -0.4059, 0.8939, -0.1419, -0.4252, 0.0002996, -0.9638, -0.2665, 0.6853, -0.6591, 0.3098, -0.003618, -0.8871, 0.4615, 0.6853, -0.6591, 0.3098, 0.0002996, -0.9638, -0.2665, 0.6813, -0.6092, -0.4059, 4.115e-08, -0.2867, -0.958, 0.0003048, -0.9639, -0.2663, -0.6842, -0.6068, -0.4045, 4.115e-08, -0.2867, -0.958, -0.6842, -0.6068, -0.4045, -0.8913, -0.1753, -0.4182, 4.115e-08, -0.2867, -0.958, -0.8913, -0.1753, -0.4182, -0.6601, 0.3866, -0.6441, 4.115e-08, -0.2867, -0.958, -0.6601, 0.3866, -0.6441, -0.009325, 0.6034, -0.7974, 4.115e-08, -0.2867, -0.958, -0.009325, 0.6034, -0.7974, 0.6758, 0.3678, -0.6387, 4.115e-08, -0.2867, -0.958, 0.6758, 0.3678, -0.6387, 0.8938, -0.142, -0.4253, 4.115e-08, -0.2867, -0.958, 0.8938, -0.142, -0.4253, 0.6813, -0.6093, -0.4058, 4.115e-08, -0.2867, -0.958, 0.6813, -0.6093, -0.4058, 0.0003048, -0.9639, -0.2663, -0.5749, 0.6641, 0.478, 0.5877, 0.7734, 0.2375, 0.7075, 0.7067, 0.00774, 0.5877, 0.7734, 0.2375, -0.5749, 0.6641, 0.478, -0.5876, 0.3158, 0.745, -0.5876, 0.3158, 0.745, 0.764, 0.6227, 0.1689, 0.5877, 0.7734, 0.2375, 0.764, 0.6227, 0.1689, -0.5876, 0.3158, 0.745, -0.1618, 0.1755, 0.9711, -0.1618, 0.1755, 0.9711, 0.622, -0.77, 0.1422, 0.764, 0.6227, 0.1689, 0.7073, 0.7069, 0.007919, 0.5451, -0.4087, -0.732, 0.4325, -0.5224, -0.7348, 0.5451, -0.4087, -0.732, 0.7073, 0.7069, 0.007919, 0.5876, 0.7735, 0.2376, 0.5876, 0.7735, 0.2376, 0.371, -0.231, -0.8994, 0.5451, -0.4087, -0.732, 0.371, -0.231, -0.8994, 0.5876, 0.7735, 0.2376, 0.7639, 0.6227, 0.1691, 0.7639, 0.6227, 0.1691, 0.622, -0.77, 0.1424, 0.371, -0.231, -0.8994, 0.4327, -0.5222, -0.7348, -0.6814, -0.7291, -0.06413, -0.8738, -0.4451, -0.1957, -0.6814, -0.7291, -0.06413, 0.4327, -0.5222, -0.7348, 0.5452, -0.4085, -0.732, 0.5452, -0.4085, -0.732, -0.5934, -0.7945, 0.1292, -0.6814, -0.7291, -0.06413, -0.5934, -0.7945, 0.1292, 0.5452, -0.4085, -0.732, 0.3712, -0.2308, -0.8994, 0.3712, -0.2308, -0.8994, 0.6221, -0.7699, 0.1424, -0.5934, -0.7945, 0.1292, -0.8737, -0.4452, -0.1959, -0.5874, 0.316, 0.7451, -0.5747, 0.6642, 0.4781, -0.5874, 0.316, 0.7451, -0.8737, -0.4452, -0.1959, -0.6812, -0.7292, -0.06437, -0.6812, -0.7292, -0.06437, -0.1617, 0.1757, 0.9711, -0.5874, 0.316, 0.7451, -0.1617, 0.1757, 0.9711, -0.6812, -0.7292, -0.06437, -0.5933, -0.7946, 0.129, -0.5933, -0.7946, 0.129, 0.6221, -0.7699, 0.1422, -0.1617, 0.1757, 0.9711, 0.4948, 0.8645, 0.08879, 0.9065, -0.1719, 0.3855, 0.861, -0.4729, 0.1872, 0.9065, -0.1719, 0.3855, 0.4948, 0.8645, 0.08879, 0.09452, 0.9162, 0.3895, 0.09452, 0.9162, 0.3895, 0.8101, -0.4163, 0.4129, 0.9065, -0.1719, 0.3855, 0.8101, -0.4163, 0.4129, 0.09452, 0.9162, 0.3895, 0.07495, 0.584, 0.8083, 0.07495, 0.584, 0.8083, -0.5691, -0.6958, 0.4381, 0.8101, -0.4163, 0.4129, 0.8611, -0.4727, 0.1872, -0.1856, -0.8968, -0.4017, -0.3204, -0.8445, -0.4292, -0.1856, -0.8968, -0.4017, 0.8611, -0.4727, 0.1872, 0.9065, -0.1718, 0.3856, 0.9065, -0.1718, 0.3856, -0.0691, -0.7621, -0.6437, -0.1856, -0.8968, -0.4017, -0.0691, -0.7621, -0.6437, 0.9065, -0.1718, 0.3856, 0.81, -0.4161, 0.4132, 0.81, -0.4161, 0.4132, -0.5691, -0.6957, 0.4383, -0.0691, -0.7621, -0.6437, -0.3201, -0.8446, -0.4291, -0.8885, 0.3571, -0.2883, -0.6776, 0.5053, -0.5343, -0.8885, 0.3571, -0.2883, -0.3201, -0.8446, -0.4291, -0.1853, -0.8968, -0.4017, -0.1853, -0.8968, -0.4017, -0.9369, 0.3443, -0.0612, -0.8885, 0.3571, -0.2883, -0.9369, 0.3443, -0.0612, -0.1853, -0.8968, -0.4017, -0.06884, -0.7622, -0.6436, -0.06884, -0.7622, -0.6436, -0.569, -0.6958, 0.4384, -0.9369, 0.3443, -0.0612, -0.6778, 0.5051, -0.5344, 0.09475, 0.9161, 0.3896, 0.495, 0.8644, 0.08891, 0.09475, 0.9161, 0.3896, -0.6778, 0.5051, -0.5344, -0.8885, 0.3568, -0.2884, -0.8885, 0.3568, -0.2884, 0.07522, 0.5839, 0.8083, 0.09475, 0.9161, 0.3896, 0.07522, 0.5839, 0.8083, -0.8885, 0.3568, -0.2884, -0.9369, 0.3441, -0.0613, -0.9369, 0.3441, -0.0613, -0.569, -0.6959, 0.4382, 0.07522, 0.5839, 0.8083, -0.4102, -0.8561, -0.3144, -0.9974, 0.06404, -0.03183, -0.9307, 0.3654, -0.01495, -0.9974, 0.06404, -0.03183, -0.4102, -0.8561, -0.3144, -0.1124, -0.9932, 0.03046, -0.1124, -0.9932, 0.03046, -0.9602, 0.2778, 0.02939, -0.9974, 0.06404, -0.03183, -0.9602, 0.2778, 0.02939, -0.1124, -0.9932, 0.03046, -0.3642, -0.8203, 0.441, -0.3642, -0.8203, 0.441, 0.1656, 0.4737, 0.865, -0.9602, 0.2778, 0.02939, -0.9308, 0.3651, -0.01497, 0.2333, 0.9723, 0.01528, 0.2878, 0.9572, 0.03146, 0.2333, 0.9723, 0.01528, -0.9308, 0.3651, -0.01497, -0.9975, 0.0638, -0.0318, -0.9975, 0.0638, -0.0318, 0.2578, 0.9407, -0.2203, 0.2333, 0.9723, 0.01528, 0.2578, 0.9407, -0.2203, -0.9975, 0.0638, -0.0318, -0.9603, 0.2775, 0.02946, -0.9603, 0.2775, 0.02946, 0.1655, 0.4735, 0.8651, 0.2578, 0.9407, -0.2203, 0.2875, 0.9573, 0.03142, 0.9701, -0.2377, 0.04814, 0.9053, -0.3062, -0.2944, 0.9701, -0.2377, 0.04814, 0.2875, 0.9573, 0.03142, 0.2331, 0.9723, 0.01528, 0.2331, 0.9723, 0.01528, 0.9023, -0.3295, 0.278, 0.9701, -0.2377, 0.04814, 0.9023, -0.3295, 0.278, 0.2331, 0.9723, 0.01528, 0.2576, 0.9408, -0.2203, 0.2576, 0.9408, -0.2203, 0.1653, 0.4736, 0.8651, 0.9023, -0.3295, 0.278, 0.9054, -0.3059, -0.2944, -0.1126, -0.9932, 0.03046, -0.4104, -0.856, -0.3144, -0.1126, -0.9932, 0.03046, 0.9054, -0.3059, -0.2944, 0.9702, -0.2374, 0.04814, 0.9702, -0.2374, 0.04814, -0.3645, -0.8202, 0.441, -0.1126, -0.9932, 0.03046, -0.3645, -0.8202, 0.441, 0.9702, -0.2374, 0.04814, 0.9024, -0.3292, 0.278, 0.9024, -0.3292, 0.278, 0.1655, 0.4738, 0.865, -0.3645, -0.8202, 0.441, 0.1248, 0.898, 0.422, 0.9448, 0.08022, 0.3175, 0.992, -0.07441, -0.102, 0.9448, 0.08022, 0.3175, 0.1248, 0.898, 0.422, -0.1682, 0.6421, 0.748, -0.1682, 0.6421, 0.748, 0.8291, -0.2631, 0.4933, 0.9448, 0.08022, 0.3175, 0.8291, -0.2631, 0.4933, -0.1682, 0.6421, 0.748, -0.3372, 0.04918, 0.9402, -0.3372, 0.04918, 0.9402, -0.2983, -0.9451, -0.1335, 0.8291, -0.2631, 0.4933, 0.992, -0.07415, -0.1019, 0.2079, -0.6341, -0.7448, -0.1005, -0.7004, -0.7066, 0.2079, -0.6341, -0.7448, 0.992, -0.07415, -0.1019, 0.9448, 0.08046, 0.3176, 0.9448, 0.08046, 0.3176, 0.4241, -0.3847, -0.8199, 0.2079, -0.6341, -0.7448, 0.4241, -0.3847, -0.8199, 0.9448, 0.08046, 0.3176, 0.829, -0.263, 0.4935, 0.829, -0.263, 0.4935, -0.2984, -0.9451, -0.1333, 0.4241, -0.3847, -0.8199, -0.1003, -0.7005, -0.7066, -0.9857, 0.08672, -0.1446, -0.9407, 0.2643, -0.2127, -0.9857, 0.08672, -0.1446, -0.1003, -0.7005, -0.7066, 0.2081, -0.634, -0.7448, 0.2081, -0.634, -0.7448, -0.9589, 0.00239, -0.2838, -0.9857, 0.08672, -0.1446, -0.9589, 0.00239, -0.2838, 0.2081, -0.634, -0.7448, 0.4242, -0.3848, -0.8197, 0.4242, -0.3848, -0.8197, -0.2982, -0.9452, -0.1333, -0.9589, 0.00239, -0.2838, -0.9407, 0.264, -0.2129, -0.1679, 0.642, 0.7481, 0.1251, 0.8979, 0.422, -0.1679, 0.642, 0.7481, -0.9407, 0.264, -0.2129, -0.9856, 0.08662, -0.1449, -0.9856, 0.08662, -0.1449, -0.3369, 0.04917, 0.9403, -0.1679, 0.642, 0.7481, -0.3369, 0.04917, 0.9403, -0.9856, 0.08662, -0.1449, -0.9588, 0.00232, -0.284, -0.9588, 0.00232, -0.284, -0.2982, -0.9451, -0.1334, -0.3369, 0.04917, 0.9403])] * 3)])

# ---- objects
ob_boxofjars003 = bpy.data.objects.new('BoxOfJars003', me_mesh_002)

# ---- transforms, parenting, visibility, modifiers, constraints
ob_boxofjars003.location = (0.0, 0.0, 0.0)
ob_boxofjars003.rotation_euler = (-1.629e-07, 0.0, 0.0)
ob_boxofjars003.scale = (0.0254, 0.0254, 0.0254)
ob_boxofjars003.color = (0.8, 0.8, 0.8, 1.0)
ob_boxofjars003.lineart.crease_threshold = 0.0

# ---- collection membership
col_collection.objects.link(ob_boxofjars003)

# ---- scene / render settings (as saved in the file)
scene.frame_start = 1; scene.frame_end = 250; scene.frame_set(1)
scene.render.engine = 'BLENDER_EEVEE_NEXT'
scene.cycles.use_denoising = False
scene.cycles.samples = 128
scene.cycles.sampling_pattern = 'TABULATED_SOBOL'
scene.cycles.use_adaptive_sampling = False
scene.cycles.use_light_tree = False
scene.eevee.ray_tracing_options.trace_max_roughness = 0.0
scene.view_settings.view_transform = 'Filmic'
bpy.context.view_layer.update()

# ---- added for rendering (the .blend has no active camera and no usable light): camera, sun
cam_auto = bpy.data.cameras.new('AutoCamera')
cam_auto.lens = 50.0
cam_auto.sensor_width = 36.0
cam_auto.clip_end = 1000.0
ob_auto_camera = bpy.data.objects.new('AutoCamera', cam_auto)
scene.collection.objects.link(ob_auto_camera)
ob_auto_camera.location = (0.246433, -0.297048, 0.28463)
ob_auto_camera.rotation_euler = (1.09748, -7.21219e-08, 0.694738)
scene.camera = ob_auto_camera
light_auto_sun = bpy.data.lights.new('AutoSun', 'SUN')
light_auto_sun.energy = 3.0
light_auto_sun.angle = 0.0523599
ob_auto_sun = bpy.data.objects.new('AutoSun', light_auto_sun)
scene.collection.objects.link(ob_auto_sun)
ob_auto_sun.rotation_euler = (0.872665, 0.174533, 0.523599)
bpy.context.view_layer.update()
